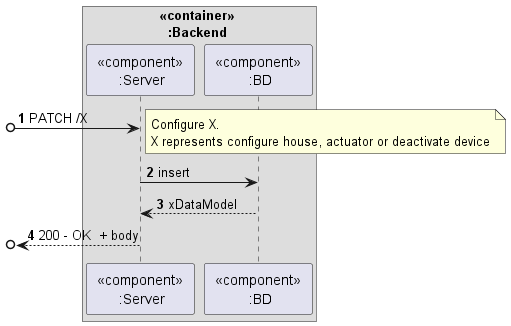

The diagram above was rendered by PlantUML. Its source (embedded in the PNG):
@startuml
'https://plantuml.com/sequence-diagram

autonumber
!pragma teoz true


box "<<container>> \n  :Backend"
    participant " <<component>> \n :Server" as Server
    participant " <<component>> \n :BD" as BD
end box

[o-> Server: PATCH /X

note right
  Configure X.
  X represents configure house, actuator or deactivate device
end note

Server -> BD : insert
BD --> Server : xDataModel
[o<-- Server: 200 - OK  + body



@enduml